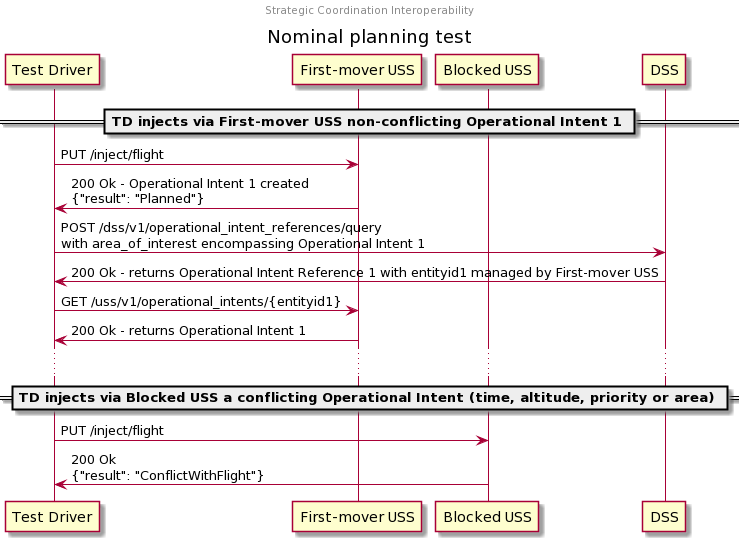

The diagram above was rendered by PlantUML. Its source (embedded in the PNG):
@startuml
center header Strategic Coordination Interoperability
title Nominal planning test

participant "Test Driver" as TD
participant "First-mover USS" as USS1
participant "Blocked USS" as USS2
participant "DSS"

== TD injects via First-mover USS non-conflicting Operational Intent 1 ==

TD -> USS1: PUT /inject/flight
TD <- USS1: 200 Ok - Operational Intent 1 created\n{"result": "Planned"}

TD -> DSS: POST /dss/v1/operational_intent_references/query\nwith area_of_interest encompassing Operational Intent 1
TD <- DSS: 200 Ok - returns Operational Intent Reference 1 with entityid1 managed by First-mover USS

TD -> USS1: GET /uss/v1/operational_intents/{entityid1}
TD <- USS1: 200 Ok - returns Operational Intent 1

...

== TD injects via Blocked USS a conflicting Operational Intent (time, altitude, priority or area) ==

TD -> USS2: PUT /inject/flight
TD <- USS2: 200 Ok\n{"result": "ConflictWithFlight"}
@enduml